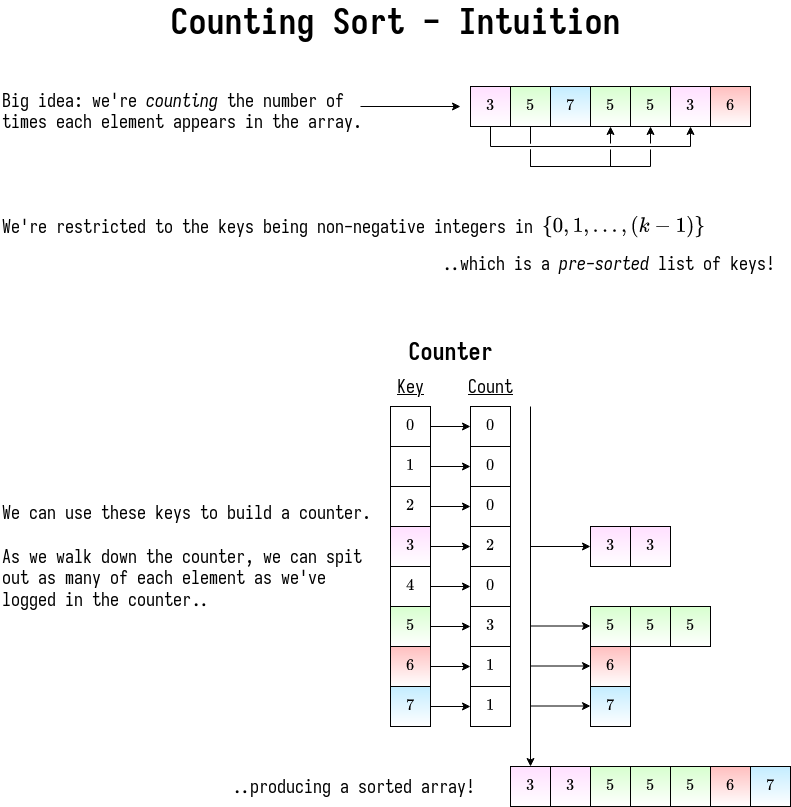

The diagram above was exported from draw.io. Its source (the exported page's mxGraphModel, read from the mxfile embedded in the PNG):
<mxGraphModel dx="579" dy="760" grid="1" gridSize="10" guides="1" tooltips="1" connect="1" arrows="1" fold="1" page="1" pageScale="1" pageWidth="850" pageHeight="1100" math="1" shadow="0">
  <root>
    <mxCell id="0" />
    <mxCell id="1" parent="0" />
    <mxCell id="KmgpK5BVp2wjjRx_F-Tk-39" style="edgeStyle=none;rounded=0;orthogonalLoop=1;jettySize=auto;html=1;exitX=0.5;exitY=1;exitDx=0;exitDy=0;fontSize=14;" parent="1" source="KmgpK5BVp2wjjRx_F-Tk-27" target="KmgpK5BVp2wjjRx_F-Tk-36" edge="1">
      <mxGeometry relative="1" as="geometry">
        <Array as="points">
          <mxPoint x="520" y="220" />
          <mxPoint x="720" y="220" />
        </Array>
      </mxGeometry>
    </mxCell>
    <mxCell id="KmgpK5BVp2wjjRx_F-Tk-27" value="$$3$$" style="rounded=0;whiteSpace=wrap;html=1;fontSize=14;fillColor=#FFE0FF;gradientColor=#ffffff;" parent="1" vertex="1">
      <mxGeometry x="500" y="160" width="40" height="40" as="geometry" />
    </mxCell>
    <mxCell id="KmgpK5BVp2wjjRx_F-Tk-40" style="edgeStyle=none;rounded=0;orthogonalLoop=1;jettySize=auto;html=1;exitX=0.5;exitY=1;exitDx=0;exitDy=0;fontSize=14;jumpStyle=gap;" parent="1" source="KmgpK5BVp2wjjRx_F-Tk-28" target="KmgpK5BVp2wjjRx_F-Tk-37" edge="1">
      <mxGeometry relative="1" as="geometry">
        <Array as="points">
          <mxPoint x="560" y="240" />
          <mxPoint x="640" y="240" />
        </Array>
      </mxGeometry>
    </mxCell>
    <mxCell id="KmgpK5BVp2wjjRx_F-Tk-28" value="$$5$$" style="rounded=0;whiteSpace=wrap;html=1;fontSize=14;fillColor=#D8FFCF;gradientColor=#ffffff;" parent="1" vertex="1">
      <mxGeometry x="540" y="160" width="40" height="40" as="geometry" />
    </mxCell>
    <mxCell id="KmgpK5BVp2wjjRx_F-Tk-29" value="$$7$$" style="rounded=0;whiteSpace=wrap;html=1;fontSize=14;fillColor=#C4EDFF;gradientColor=#ffffff;" parent="1" vertex="1">
      <mxGeometry x="580" y="160" width="40" height="40" as="geometry" />
    </mxCell>
    <mxCell id="KmgpK5BVp2wjjRx_F-Tk-33" value="$$6$$" style="rounded=0;whiteSpace=wrap;html=1;fontSize=14;gradientColor=#ffffff;fillColor=#FFBFBF;" parent="1" vertex="1">
      <mxGeometry x="740" y="160" width="40" height="40" as="geometry" />
    </mxCell>
    <mxCell id="KmgpK5BVp2wjjRx_F-Tk-36" value="$$3$$" style="rounded=0;whiteSpace=wrap;html=1;fontSize=14;fillColor=#FFE0FF;gradientColor=#ffffff;" parent="1" vertex="1">
      <mxGeometry x="700" y="160" width="40" height="40" as="geometry" />
    </mxCell>
    <mxCell id="KmgpK5BVp2wjjRx_F-Tk-37" value="$$5$$" style="rounded=0;whiteSpace=wrap;html=1;fontSize=14;fillColor=#D8FFCF;gradientColor=#ffffff;" parent="1" vertex="1">
      <mxGeometry x="620" y="160" width="40" height="40" as="geometry" />
    </mxCell>
    <mxCell id="KmgpK5BVp2wjjRx_F-Tk-38" value="$$5$$" style="rounded=0;whiteSpace=wrap;html=1;fontSize=14;fillColor=#D8FFCF;gradientColor=#ffffff;" parent="1" vertex="1">
      <mxGeometry x="660" y="160" width="40" height="40" as="geometry" />
    </mxCell>
    <mxCell id="KmgpK5BVp2wjjRx_F-Tk-42" style="edgeStyle=none;rounded=0;orthogonalLoop=1;jettySize=auto;html=1;exitX=0.5;exitY=1;exitDx=0;exitDy=0;fontSize=14;jumpStyle=gap;" parent="1" source="KmgpK5BVp2wjjRx_F-Tk-28" target="KmgpK5BVp2wjjRx_F-Tk-38" edge="1">
      <mxGeometry relative="1" as="geometry">
        <mxPoint x="560" y="200" as="sourcePoint" />
        <mxPoint x="640" y="200" as="targetPoint" />
        <Array as="points">
          <mxPoint x="560" y="240" />
          <mxPoint x="680" y="240" />
        </Array>
      </mxGeometry>
    </mxCell>
    <mxCell id="KmgpK5BVp2wjjRx_F-Tk-89" style="edgeStyle=none;rounded=0;jumpStyle=gap;orthogonalLoop=1;jettySize=auto;html=1;exitX=1;exitY=0.5;exitDx=0;exitDy=0;fontSize=14;" parent="1" source="KmgpK5BVp2wjjRx_F-Tk-68" target="KmgpK5BVp2wjjRx_F-Tk-78" edge="1">
      <mxGeometry relative="1" as="geometry" />
    </mxCell>
    <mxCell id="KmgpK5BVp2wjjRx_F-Tk-68" value="$$0$$" style="rounded=0;whiteSpace=wrap;html=1;fontSize=14;" parent="1" vertex="1">
      <mxGeometry x="420" y="480" width="40" height="40" as="geometry" />
    </mxCell>
    <mxCell id="KmgpK5BVp2wjjRx_F-Tk-90" style="edgeStyle=none;rounded=0;jumpStyle=gap;orthogonalLoop=1;jettySize=auto;html=1;exitX=1;exitY=0.5;exitDx=0;exitDy=0;fontSize=14;" parent="1" source="KmgpK5BVp2wjjRx_F-Tk-69" target="KmgpK5BVp2wjjRx_F-Tk-86" edge="1">
      <mxGeometry relative="1" as="geometry" />
    </mxCell>
    <mxCell id="KmgpK5BVp2wjjRx_F-Tk-69" value="$$1$$" style="rounded=0;whiteSpace=wrap;html=1;fontSize=14;" parent="1" vertex="1">
      <mxGeometry x="420" y="520" width="40" height="40" as="geometry" />
    </mxCell>
    <mxCell id="KmgpK5BVp2wjjRx_F-Tk-91" style="edgeStyle=none;rounded=0;jumpStyle=gap;orthogonalLoop=1;jettySize=auto;html=1;exitX=1;exitY=0.5;exitDx=0;exitDy=0;fontSize=14;" parent="1" source="KmgpK5BVp2wjjRx_F-Tk-70" target="KmgpK5BVp2wjjRx_F-Tk-87" edge="1">
      <mxGeometry relative="1" as="geometry" />
    </mxCell>
    <mxCell id="KmgpK5BVp2wjjRx_F-Tk-70" value="&lt;div&gt;$$2$$&lt;/div&gt;" style="rounded=0;whiteSpace=wrap;html=1;fontSize=14;" parent="1" vertex="1">
      <mxGeometry x="420" y="560" width="40" height="40" as="geometry" />
    </mxCell>
    <mxCell id="KmgpK5BVp2wjjRx_F-Tk-92" style="edgeStyle=none;rounded=0;jumpStyle=gap;orthogonalLoop=1;jettySize=auto;html=1;exitX=1;exitY=0.5;exitDx=0;exitDy=0;fontSize=14;" parent="1" source="KmgpK5BVp2wjjRx_F-Tk-71" target="KmgpK5BVp2wjjRx_F-Tk-81" edge="1">
      <mxGeometry relative="1" as="geometry" />
    </mxCell>
    <mxCell id="KmgpK5BVp2wjjRx_F-Tk-71" value="$$3$$" style="rounded=0;whiteSpace=wrap;html=1;fontSize=14;" parent="1" vertex="1">
      <mxGeometry x="420" y="600" width="40" height="40" as="geometry" />
    </mxCell>
    <mxCell id="KmgpK5BVp2wjjRx_F-Tk-93" style="edgeStyle=none;rounded=0;jumpStyle=gap;orthogonalLoop=1;jettySize=auto;html=1;exitX=1;exitY=0.5;exitDx=0;exitDy=0;fontSize=14;" parent="1" source="KmgpK5BVp2wjjRx_F-Tk-74" target="KmgpK5BVp2wjjRx_F-Tk-88" edge="1">
      <mxGeometry relative="1" as="geometry" />
    </mxCell>
    <mxCell id="KmgpK5BVp2wjjRx_F-Tk-74" value="$$4$$" style="rounded=0;whiteSpace=wrap;html=1;fontSize=14;" parent="1" vertex="1">
      <mxGeometry x="420" y="640" width="40" height="40" as="geometry" />
    </mxCell>
    <mxCell id="KmgpK5BVp2wjjRx_F-Tk-94" style="edgeStyle=none;rounded=0;jumpStyle=gap;orthogonalLoop=1;jettySize=auto;html=1;exitX=1;exitY=0.5;exitDx=0;exitDy=0;fontSize=14;" parent="1" source="KmgpK5BVp2wjjRx_F-Tk-75" target="KmgpK5BVp2wjjRx_F-Tk-83" edge="1">
      <mxGeometry relative="1" as="geometry" />
    </mxCell>
    <mxCell id="KmgpK5BVp2wjjRx_F-Tk-75" value="&lt;div&gt;$$5$$&lt;/div&gt;" style="rounded=0;whiteSpace=wrap;html=1;fontSize=14;" parent="1" vertex="1">
      <mxGeometry x="420" y="680" width="40" height="40" as="geometry" />
    </mxCell>
    <mxCell id="KmgpK5BVp2wjjRx_F-Tk-95" style="edgeStyle=none;rounded=0;jumpStyle=gap;orthogonalLoop=1;jettySize=auto;html=1;exitX=1;exitY=0.5;exitDx=0;exitDy=0;fontSize=14;" parent="1" source="KmgpK5BVp2wjjRx_F-Tk-76" target="KmgpK5BVp2wjjRx_F-Tk-84" edge="1">
      <mxGeometry relative="1" as="geometry" />
    </mxCell>
    <mxCell id="KmgpK5BVp2wjjRx_F-Tk-76" value="$$6$$" style="rounded=0;whiteSpace=wrap;html=1;fontSize=14;" parent="1" vertex="1">
      <mxGeometry x="420" y="720" width="40" height="40" as="geometry" />
    </mxCell>
    <mxCell id="KmgpK5BVp2wjjRx_F-Tk-96" style="edgeStyle=none;rounded=0;jumpStyle=gap;orthogonalLoop=1;jettySize=auto;html=1;exitX=1;exitY=0.5;exitDx=0;exitDy=0;fontSize=14;" parent="1" source="KmgpK5BVp2wjjRx_F-Tk-77" target="KmgpK5BVp2wjjRx_F-Tk-85" edge="1">
      <mxGeometry relative="1" as="geometry" />
    </mxCell>
    <mxCell id="KmgpK5BVp2wjjRx_F-Tk-77" value="$$7$$" style="rounded=0;whiteSpace=wrap;html=1;fontSize=14;" parent="1" vertex="1">
      <mxGeometry x="420" y="760" width="40" height="40" as="geometry" />
    </mxCell>
    <mxCell id="KmgpK5BVp2wjjRx_F-Tk-78" value="$$0$$" style="rounded=0;whiteSpace=wrap;html=1;fontSize=14;" parent="1" vertex="1">
      <mxGeometry x="500" y="480" width="40" height="40" as="geometry" />
    </mxCell>
    <mxCell id="KmgpK5BVp2wjjRx_F-Tk-81" value="$$2$$" style="rounded=0;whiteSpace=wrap;html=1;fontSize=14;glass=0;shadow=0;sketch=0;" parent="1" vertex="1">
      <mxGeometry x="500" y="600" width="40" height="40" as="geometry" />
    </mxCell>
    <mxCell id="KmgpK5BVp2wjjRx_F-Tk-83" value="$$3$$" style="rounded=0;whiteSpace=wrap;html=1;fontSize=14;" parent="1" vertex="1">
      <mxGeometry x="500" y="680" width="40" height="40" as="geometry" />
    </mxCell>
    <mxCell id="KmgpK5BVp2wjjRx_F-Tk-84" value="$$1$$" style="rounded=0;whiteSpace=wrap;html=1;fontSize=14;" parent="1" vertex="1">
      <mxGeometry x="500" y="720" width="40" height="40" as="geometry" />
    </mxCell>
    <mxCell id="KmgpK5BVp2wjjRx_F-Tk-85" value="$$1$$" style="rounded=0;whiteSpace=wrap;html=1;fontSize=14;" parent="1" vertex="1">
      <mxGeometry x="500" y="760" width="40" height="40" as="geometry" />
    </mxCell>
    <mxCell id="KmgpK5BVp2wjjRx_F-Tk-86" value="$$0$$" style="rounded=0;whiteSpace=wrap;html=1;fontSize=14;" parent="1" vertex="1">
      <mxGeometry x="500" y="520" width="40" height="40" as="geometry" />
    </mxCell>
    <mxCell id="KmgpK5BVp2wjjRx_F-Tk-87" value="$$0$$" style="rounded=0;whiteSpace=wrap;html=1;fontSize=14;" parent="1" vertex="1">
      <mxGeometry x="500" y="560" width="40" height="40" as="geometry" />
    </mxCell>
    <mxCell id="KmgpK5BVp2wjjRx_F-Tk-88" value="$$0$$" style="rounded=0;whiteSpace=wrap;html=1;fontSize=14;" parent="1" vertex="1">
      <mxGeometry x="500" y="640" width="40" height="40" as="geometry" />
    </mxCell>
    <mxCell id="KmgpK5BVp2wjjRx_F-Tk-97" value="" style="endArrow=classic;html=1;rounded=0;fontSize=14;jumpStyle=gap;" parent="1" target="KmgpK5BVp2wjjRx_F-Tk-110" edge="1">
      <mxGeometry width="50" height="50" relative="1" as="geometry">
        <mxPoint x="560" y="480" as="sourcePoint" />
        <mxPoint x="560" y="800" as="targetPoint" />
      </mxGeometry>
    </mxCell>
    <mxCell id="KmgpK5BVp2wjjRx_F-Tk-98" value="" style="endArrow=classic;html=1;rounded=0;fontSize=14;jumpStyle=gap;" parent="1" edge="1">
      <mxGeometry width="50" height="50" relative="1" as="geometry">
        <mxPoint x="560" y="620" as="sourcePoint" />
        <mxPoint x="620" y="620" as="targetPoint" />
      </mxGeometry>
    </mxCell>
    <mxCell id="KmgpK5BVp2wjjRx_F-Tk-99" value="$$3$$" style="rounded=0;whiteSpace=wrap;html=1;fontSize=14;" parent="1" vertex="1">
      <mxGeometry x="620" y="600" width="40" height="40" as="geometry" />
    </mxCell>
    <mxCell id="KmgpK5BVp2wjjRx_F-Tk-100" value="$$3$$" style="rounded=0;whiteSpace=wrap;html=1;fontSize=14;" parent="1" vertex="1">
      <mxGeometry x="660" y="600" width="40" height="40" as="geometry" />
    </mxCell>
    <mxCell id="KmgpK5BVp2wjjRx_F-Tk-101" value="$$5$$" style="rounded=0;whiteSpace=wrap;html=1;fontSize=14;" parent="1" vertex="1">
      <mxGeometry x="700" y="680" width="40" height="40" as="geometry" />
    </mxCell>
    <mxCell id="KmgpK5BVp2wjjRx_F-Tk-102" value="$$5$$" style="rounded=0;whiteSpace=wrap;html=1;fontSize=14;" parent="1" vertex="1">
      <mxGeometry x="620" y="680" width="40" height="40" as="geometry" />
    </mxCell>
    <mxCell id="KmgpK5BVp2wjjRx_F-Tk-103" value="$$5$$" style="rounded=0;whiteSpace=wrap;html=1;fontSize=14;" parent="1" vertex="1">
      <mxGeometry x="660" y="680" width="40" height="40" as="geometry" />
    </mxCell>
    <mxCell id="KmgpK5BVp2wjjRx_F-Tk-104" value="$$6$$" style="rounded=0;whiteSpace=wrap;html=1;fontSize=14;" parent="1" vertex="1">
      <mxGeometry x="620" y="720" width="40" height="40" as="geometry" />
    </mxCell>
    <mxCell id="KmgpK5BVp2wjjRx_F-Tk-105" value="$$7$$" style="rounded=0;whiteSpace=wrap;html=1;fontSize=14;" parent="1" vertex="1">
      <mxGeometry x="620" y="760" width="40" height="40" as="geometry" />
    </mxCell>
    <mxCell id="KmgpK5BVp2wjjRx_F-Tk-106" value="" style="endArrow=classic;html=1;rounded=0;fontSize=14;jumpStyle=gap;" parent="1" edge="1">
      <mxGeometry width="50" height="50" relative="1" as="geometry">
        <mxPoint x="560" y="699.5" as="sourcePoint" />
        <mxPoint x="620" y="699.5" as="targetPoint" />
      </mxGeometry>
    </mxCell>
    <mxCell id="KmgpK5BVp2wjjRx_F-Tk-107" value="" style="endArrow=classic;html=1;rounded=0;fontSize=14;jumpStyle=gap;" parent="1" edge="1">
      <mxGeometry width="50" height="50" relative="1" as="geometry">
        <mxPoint x="560" y="739.5" as="sourcePoint" />
        <mxPoint x="620" y="739.5" as="targetPoint" />
      </mxGeometry>
    </mxCell>
    <mxCell id="KmgpK5BVp2wjjRx_F-Tk-108" value="" style="endArrow=classic;html=1;rounded=0;fontSize=14;jumpStyle=gap;" parent="1" edge="1">
      <mxGeometry width="50" height="50" relative="1" as="geometry">
        <mxPoint x="560" y="779.5" as="sourcePoint" />
        <mxPoint x="620" y="779.5" as="targetPoint" />
      </mxGeometry>
    </mxCell>
    <mxCell id="KmgpK5BVp2wjjRx_F-Tk-110" value="$$3$$" style="rounded=0;whiteSpace=wrap;html=1;fontSize=14;" parent="1" vertex="1">
      <mxGeometry x="540" y="840" width="40" height="40" as="geometry" />
    </mxCell>
    <mxCell id="KmgpK5BVp2wjjRx_F-Tk-111" value="$$5$$" style="rounded=0;whiteSpace=wrap;html=1;fontSize=14;" parent="1" vertex="1">
      <mxGeometry x="700" y="840" width="40" height="40" as="geometry" />
    </mxCell>
    <mxCell id="KmgpK5BVp2wjjRx_F-Tk-112" value="$$7$$" style="rounded=0;whiteSpace=wrap;html=1;fontSize=14;" parent="1" vertex="1">
      <mxGeometry x="780" y="840" width="40" height="40" as="geometry" />
    </mxCell>
    <mxCell id="KmgpK5BVp2wjjRx_F-Tk-113" value="$$6$$" style="rounded=0;whiteSpace=wrap;html=1;fontSize=14;" parent="1" vertex="1">
      <mxGeometry x="740" y="840" width="40" height="40" as="geometry" />
    </mxCell>
    <mxCell id="KmgpK5BVp2wjjRx_F-Tk-114" value="$$3$$" style="rounded=0;whiteSpace=wrap;html=1;fontSize=14;" parent="1" vertex="1">
      <mxGeometry x="580" y="840" width="40" height="40" as="geometry" />
    </mxCell>
    <mxCell id="KmgpK5BVp2wjjRx_F-Tk-115" value="$$5$$" style="rounded=0;whiteSpace=wrap;html=1;fontSize=14;" parent="1" vertex="1">
      <mxGeometry x="620" y="840" width="40" height="40" as="geometry" />
    </mxCell>
    <mxCell id="KmgpK5BVp2wjjRx_F-Tk-116" value="$$5$$" style="rounded=0;whiteSpace=wrap;html=1;fontSize=14;" parent="1" vertex="1">
      <mxGeometry x="660" y="840" width="40" height="40" as="geometry" />
    </mxCell>
    <mxCell id="KmgpK5BVp2wjjRx_F-Tk-118" value="$$3$$" style="rounded=0;whiteSpace=wrap;html=1;fontSize=14;fillColor=#FFE0FF;gradientColor=#ffffff;" parent="1" vertex="1">
      <mxGeometry x="420" y="600" width="40" height="40" as="geometry" />
    </mxCell>
    <mxCell id="KmgpK5BVp2wjjRx_F-Tk-119" value="$$5$$" style="rounded=0;whiteSpace=wrap;html=1;fontSize=14;fillColor=#D8FFCF;gradientColor=#ffffff;" parent="1" vertex="1">
      <mxGeometry x="420" y="680" width="40" height="40" as="geometry" />
    </mxCell>
    <mxCell id="KmgpK5BVp2wjjRx_F-Tk-121" value="$$6$$" style="rounded=0;whiteSpace=wrap;html=1;fontSize=14;gradientColor=#ffffff;fillColor=#FFBFBF;" parent="1" vertex="1">
      <mxGeometry x="420" y="720" width="40" height="40" as="geometry" />
    </mxCell>
    <mxCell id="KmgpK5BVp2wjjRx_F-Tk-122" value="$$7$$" style="rounded=0;whiteSpace=wrap;html=1;fontSize=14;fillColor=#C4EDFF;gradientColor=#ffffff;" parent="1" vertex="1">
      <mxGeometry x="420" y="760" width="40" height="40" as="geometry" />
    </mxCell>
    <mxCell id="KmgpK5BVp2wjjRx_F-Tk-123" value="$$3$$" style="rounded=0;whiteSpace=wrap;html=1;fontSize=14;fillColor=#FFE0FF;gradientColor=#ffffff;" parent="1" vertex="1">
      <mxGeometry x="620" y="600" width="40" height="40" as="geometry" />
    </mxCell>
    <mxCell id="KmgpK5BVp2wjjRx_F-Tk-124" value="$$3$$" style="rounded=0;whiteSpace=wrap;html=1;fontSize=14;fillColor=#FFE0FF;gradientColor=#ffffff;" parent="1" vertex="1">
      <mxGeometry x="660" y="600" width="40" height="40" as="geometry" />
    </mxCell>
    <mxCell id="KmgpK5BVp2wjjRx_F-Tk-125" value="$$3$$" style="rounded=0;whiteSpace=wrap;html=1;fontSize=14;" parent="1" vertex="1">
      <mxGeometry x="540" y="840" width="40" height="40" as="geometry" />
    </mxCell>
    <mxCell id="KmgpK5BVp2wjjRx_F-Tk-126" value="$$3$$" style="rounded=0;whiteSpace=wrap;html=1;fontSize=14;" parent="1" vertex="1">
      <mxGeometry x="580" y="840" width="40" height="40" as="geometry" />
    </mxCell>
    <mxCell id="KmgpK5BVp2wjjRx_F-Tk-127" value="$$3$$" style="rounded=0;whiteSpace=wrap;html=1;fontSize=14;fillColor=#FFE0FF;gradientColor=#ffffff;" parent="1" vertex="1">
      <mxGeometry x="540" y="840" width="40" height="40" as="geometry" />
    </mxCell>
    <mxCell id="KmgpK5BVp2wjjRx_F-Tk-128" value="$$3$$" style="rounded=0;whiteSpace=wrap;html=1;fontSize=14;fillColor=#FFE0FF;gradientColor=#ffffff;" parent="1" vertex="1">
      <mxGeometry x="580" y="840" width="40" height="40" as="geometry" />
    </mxCell>
    <mxCell id="KmgpK5BVp2wjjRx_F-Tk-129" value="$$5$$" style="rounded=0;whiteSpace=wrap;html=1;fontSize=14;fillColor=#D8FFCF;gradientColor=#ffffff;" parent="1" vertex="1">
      <mxGeometry x="620" y="680" width="40" height="40" as="geometry" />
    </mxCell>
    <mxCell id="KmgpK5BVp2wjjRx_F-Tk-130" value="$$5$$" style="rounded=0;whiteSpace=wrap;html=1;fontSize=14;fillColor=#D8FFCF;gradientColor=#ffffff;" parent="1" vertex="1">
      <mxGeometry x="660" y="680" width="40" height="40" as="geometry" />
    </mxCell>
    <mxCell id="KmgpK5BVp2wjjRx_F-Tk-131" value="$$5$$" style="rounded=0;whiteSpace=wrap;html=1;fontSize=14;fillColor=#D8FFCF;gradientColor=#ffffff;" parent="1" vertex="1">
      <mxGeometry x="700" y="680" width="40" height="40" as="geometry" />
    </mxCell>
    <mxCell id="KmgpK5BVp2wjjRx_F-Tk-132" value="$$5$$" style="rounded=0;whiteSpace=wrap;html=1;fontSize=14;" parent="1" vertex="1">
      <mxGeometry x="700" y="840" width="40" height="40" as="geometry" />
    </mxCell>
    <mxCell id="KmgpK5BVp2wjjRx_F-Tk-133" value="$$5$$" style="rounded=0;whiteSpace=wrap;html=1;fontSize=14;" parent="1" vertex="1">
      <mxGeometry x="620" y="840" width="40" height="40" as="geometry" />
    </mxCell>
    <mxCell id="KmgpK5BVp2wjjRx_F-Tk-134" value="$$5$$" style="rounded=0;whiteSpace=wrap;html=1;fontSize=14;" parent="1" vertex="1">
      <mxGeometry x="660" y="840" width="40" height="40" as="geometry" />
    </mxCell>
    <mxCell id="KmgpK5BVp2wjjRx_F-Tk-135" value="$$5$$" style="rounded=0;whiteSpace=wrap;html=1;fontSize=14;fillColor=#D8FFCF;gradientColor=#ffffff;" parent="1" vertex="1">
      <mxGeometry x="620" y="840" width="40" height="40" as="geometry" />
    </mxCell>
    <mxCell id="KmgpK5BVp2wjjRx_F-Tk-136" value="$$5$$" style="rounded=0;whiteSpace=wrap;html=1;fontSize=14;fillColor=#D8FFCF;gradientColor=#ffffff;" parent="1" vertex="1">
      <mxGeometry x="660" y="840" width="40" height="40" as="geometry" />
    </mxCell>
    <mxCell id="KmgpK5BVp2wjjRx_F-Tk-137" value="$$5$$" style="rounded=0;whiteSpace=wrap;html=1;fontSize=14;fillColor=#D8FFCF;gradientColor=#ffffff;" parent="1" vertex="1">
      <mxGeometry x="700" y="840" width="40" height="40" as="geometry" />
    </mxCell>
    <mxCell id="KmgpK5BVp2wjjRx_F-Tk-138" value="$$6$$" style="rounded=0;whiteSpace=wrap;html=1;fontSize=14;gradientColor=#ffffff;fillColor=#FFBFBF;" parent="1" vertex="1">
      <mxGeometry x="620" y="720" width="40" height="40" as="geometry" />
    </mxCell>
    <mxCell id="KmgpK5BVp2wjjRx_F-Tk-139" value="$$6$$" style="rounded=0;whiteSpace=wrap;html=1;fontSize=14;gradientColor=#ffffff;fillColor=#FFBFBF;" parent="1" vertex="1">
      <mxGeometry x="740" y="840" width="40" height="40" as="geometry" />
    </mxCell>
    <mxCell id="KmgpK5BVp2wjjRx_F-Tk-140" value="$$7$$" style="rounded=0;whiteSpace=wrap;html=1;fontSize=14;fillColor=#C4EDFF;gradientColor=#ffffff;" parent="1" vertex="1">
      <mxGeometry x="620" y="760" width="40" height="40" as="geometry" />
    </mxCell>
    <mxCell id="KmgpK5BVp2wjjRx_F-Tk-141" value="$$7$$" style="rounded=0;whiteSpace=wrap;html=1;fontSize=14;fillColor=#C4EDFF;gradientColor=#ffffff;" parent="1" vertex="1">
      <mxGeometry x="780" y="840" width="40" height="40" as="geometry" />
    </mxCell>
    <mxCell id="KmgpK5BVp2wjjRx_F-Tk-143" value="&lt;div align=&quot;left&quot;&gt;Big idea: we're &lt;i&gt;counting&lt;/i&gt; the number of&lt;/div&gt;&lt;div align=&quot;left&quot;&gt;times each element appears in the array.&lt;br&gt;&lt;/div&gt;" style="text;html=1;align=left;verticalAlign=middle;resizable=0;points=[];autosize=1;strokeColor=none;fillColor=none;fontSize=18;fontFamily=Iosevka;" parent="1" vertex="1">
      <mxGeometry x="30" y="160" width="380" height="50" as="geometry" />
    </mxCell>
    <mxCell id="KmgpK5BVp2wjjRx_F-Tk-146" value="&lt;div&gt;We're restricted to the keys being non-negative integers in&lt;br&gt;&lt;/div&gt;" style="text;html=1;align=left;verticalAlign=middle;resizable=0;points=[];autosize=1;strokeColor=none;fillColor=none;fontSize=18;fontFamily=Iosevka;" parent="1" vertex="1">
      <mxGeometry x="30" y="285" width="550" height="30" as="geometry" />
    </mxCell>
    <mxCell id="KmgpK5BVp2wjjRx_F-Tk-147" value="" style="endArrow=classic;html=1;rounded=0;fontFamily=Iosevka;fontSource=https%3A%2F%2Ffonts.googleapis.com%2Fcss%3Ffamily%3DIosevka;fontSize=18;jumpStyle=gap;" parent="1" edge="1">
      <mxGeometry width="50" height="50" relative="1" as="geometry">
        <mxPoint x="390" y="180" as="sourcePoint" />
        <mxPoint x="490" y="180" as="targetPoint" />
      </mxGeometry>
    </mxCell>
    <mxCell id="KmgpK5BVp2wjjRx_F-Tk-148" value="&lt;font style=&quot;font-size: 24px;&quot;&gt;Counter&lt;/font&gt;" style="text;html=1;align=center;verticalAlign=middle;resizable=0;points=[];autosize=1;strokeColor=none;fillColor=none;fontSize=18;fontFamily=Iosevka;fontStyle=1" parent="1" vertex="1">
      <mxGeometry x="430" y="410" width="100" height="30" as="geometry" />
    </mxCell>
    <mxCell id="KmgpK5BVp2wjjRx_F-Tk-149" value="Key" style="text;html=1;align=center;verticalAlign=middle;resizable=0;points=[];autosize=1;strokeColor=none;fillColor=none;fontSize=18;fontFamily=Iosevka;fontStyle=4" parent="1" vertex="1">
      <mxGeometry x="420" y="445" width="40" height="30" as="geometry" />
    </mxCell>
    <mxCell id="KmgpK5BVp2wjjRx_F-Tk-150" value="&lt;div&gt;Count&lt;/div&gt;" style="text;html=1;align=center;verticalAlign=middle;resizable=0;points=[];autosize=1;strokeColor=none;fillColor=none;fontSize=18;fontFamily=Iosevka;fontStyle=4" parent="1" vertex="1">
      <mxGeometry x="490" y="445" width="60" height="30" as="geometry" />
    </mxCell>
    <mxCell id="KmgpK5BVp2wjjRx_F-Tk-152" value="&lt;div&gt;We can use these keys to build a counter.&lt;/div&gt;&lt;div&gt;&lt;br&gt;&lt;/div&gt;&lt;div&gt;As we walk down the counter, we can spit&lt;/div&gt;&lt;div&gt;out as many of each element as we've&lt;/div&gt;&lt;div&gt;logged in the counter..&lt;br&gt;&lt;/div&gt;" style="text;html=1;align=left;verticalAlign=middle;resizable=0;points=[];autosize=1;strokeColor=none;fillColor=none;fontSize=18;fontFamily=Iosevka;" parent="1" vertex="1">
      <mxGeometry x="30" y="570" width="380" height="120" as="geometry" />
    </mxCell>
    <mxCell id="KmgpK5BVp2wjjRx_F-Tk-153" value="&lt;div align=&quot;left&quot;&gt;..producing a sorted array!&lt;br&gt;&lt;/div&gt;" style="text;html=1;align=left;verticalAlign=middle;resizable=0;points=[];autosize=1;strokeColor=none;fillColor=none;fontSize=18;fontFamily=Iosevka;" parent="1" vertex="1">
      <mxGeometry x="260" y="845" width="260" height="30" as="geometry" />
    </mxCell>
    <mxCell id="KmgpK5BVp2wjjRx_F-Tk-154" value="&lt;font style=&quot;font-size: 18px;&quot;&gt; $$\{0, 1, \dots, (k-1)\}$$&lt;/font&gt;" style="text;whiteSpace=wrap;html=1;fontSize=18;fontFamily=Iosevka;align=left;verticalAlign=middle;" parent="1" vertex="1">
      <mxGeometry x="570" y="280" width="180" height="40" as="geometry" />
    </mxCell>
    <mxCell id="KmgpK5BVp2wjjRx_F-Tk-155" value="..which is a &lt;i&gt;pre-sorted&lt;/i&gt; list of keys!" style="text;whiteSpace=wrap;html=1;fontSize=18;fontFamily=Iosevka;" parent="1" vertex="1">
      <mxGeometry x="470" y="320" width="350" height="40" as="geometry" />
    </mxCell>
    <mxCell id="KmgpK5BVp2wjjRx_F-Tk-156" value="&lt;b&gt;&lt;font style=&quot;font-size: 36px;&quot;&gt;Counting Sort - Intuition&lt;/font&gt;&lt;/b&gt;" style="text;html=1;align=center;verticalAlign=middle;resizable=0;points=[];autosize=1;strokeColor=none;fillColor=none;fontSize=18;fontFamily=Iosevka;" parent="1" vertex="1">
      <mxGeometry x="190" y="80" width="470" height="30" as="geometry" />
    </mxCell>
  </root>
</mxGraphModel>